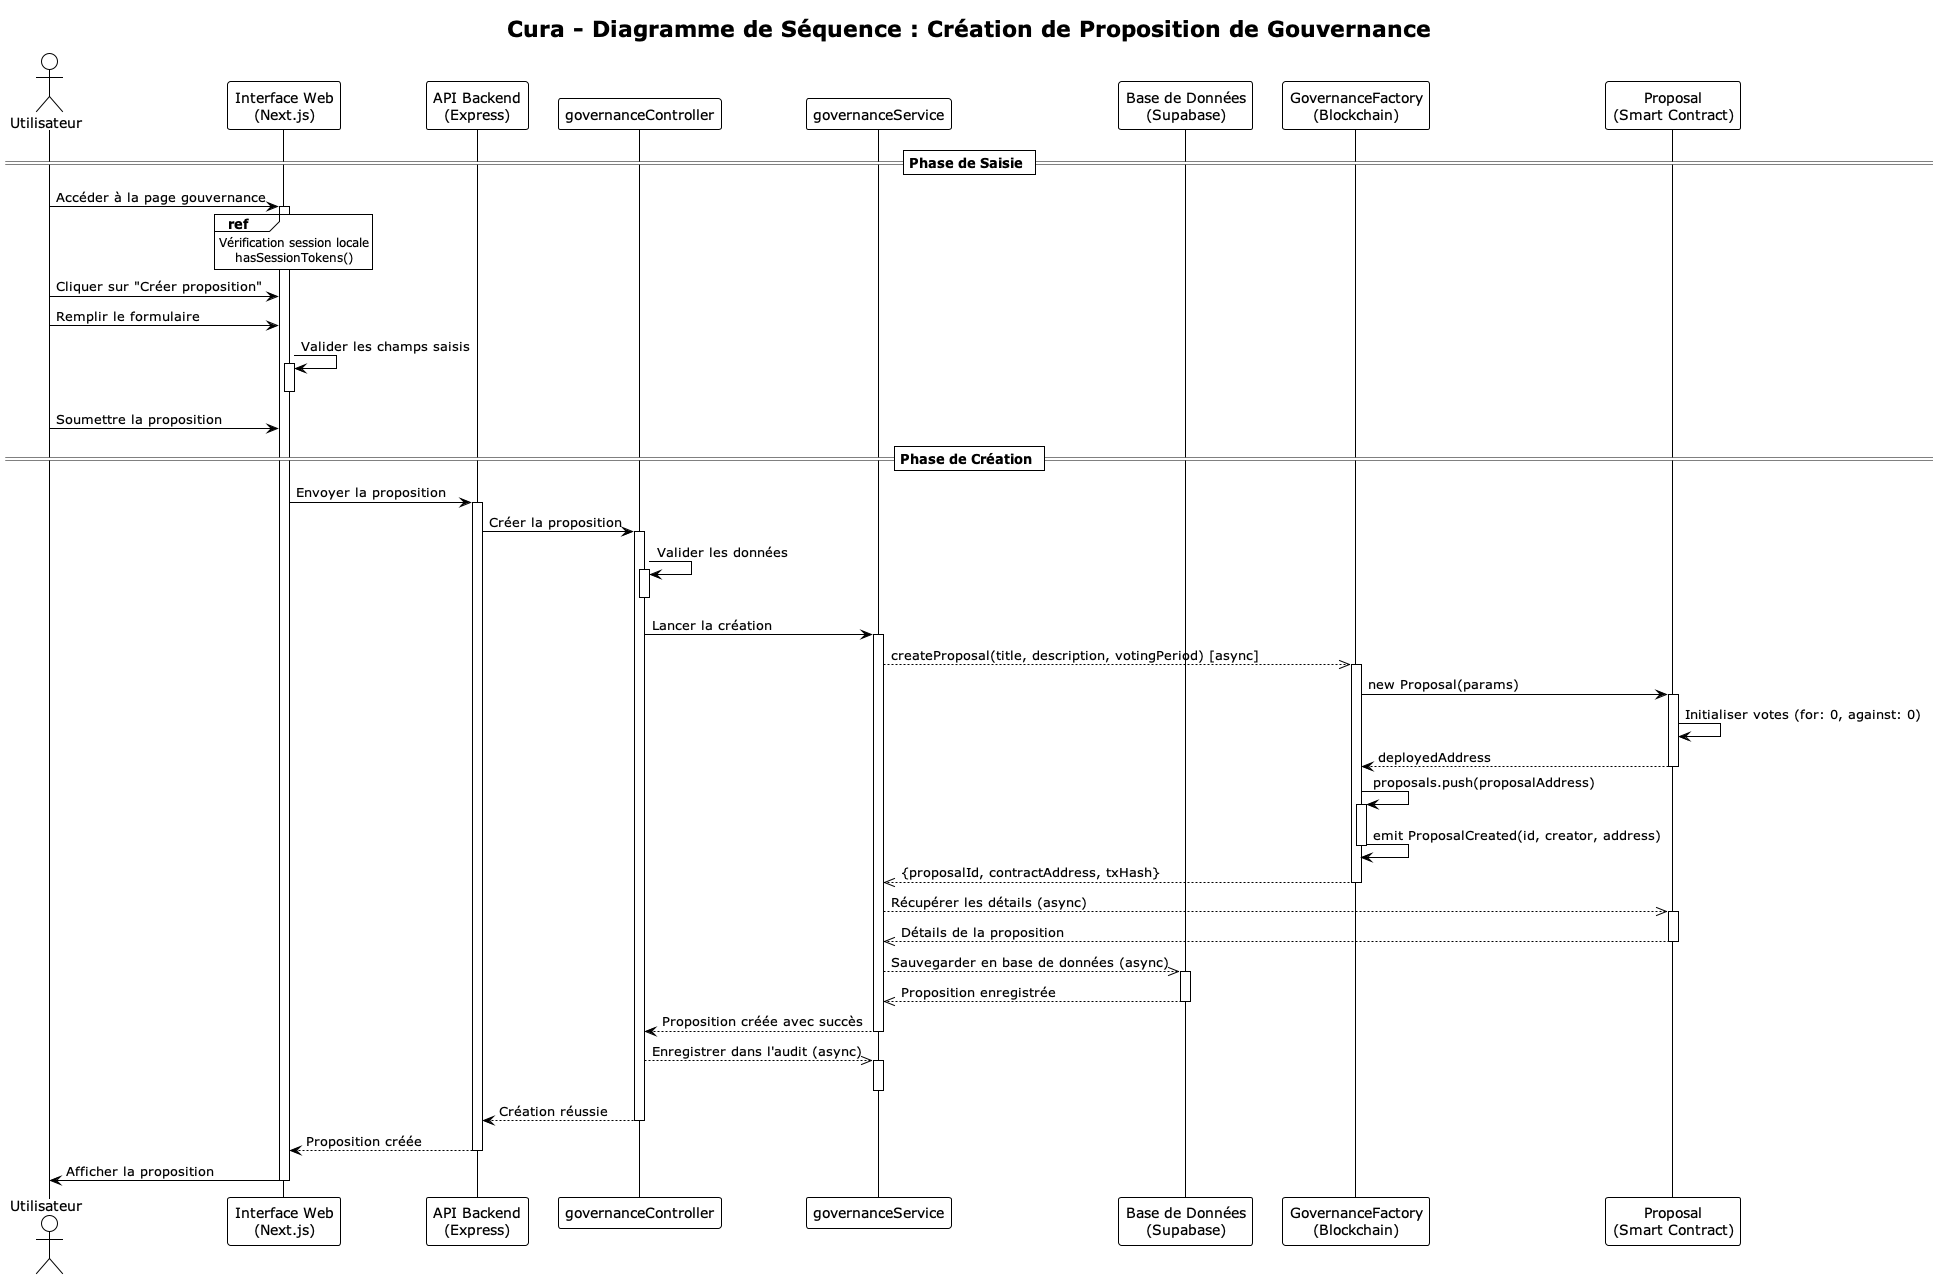

The diagram above was rendered by PlantUML. Its source (embedded in the PNG):
@startuml Governance_Proposal_Creation_Sequence
!theme plain

title Cura - Diagramme de Séquence : Création de Proposition de Gouvernance

actor "Utilisateur" as User
participant "Interface Web\n(Next.js)" as Frontend
participant "API Backend\n(Express)" as Backend
participant "governanceController" as Controller
participant "governanceService" as Service
participant "Base de Données\n(Supabase)" as Database
participant "GovernanceFactory\n(Blockchain)" as Factory
participant "Proposal\n(Smart Contract)" as ProposalContract

== Phase de Saisie ==
User -> Frontend : Accéder à la page gouvernance
activate Frontend
ref over Frontend
    Vérification session locale
    hasSessionTokens()
end ref
User -> Frontend : Cliquer sur "Créer proposition"
User -> Frontend : Remplir le formulaire
Frontend -> Frontend : Valider les champs saisis
activate Frontend
deactivate Frontend
User -> Frontend : Soumettre la proposition

== Phase de Création ==
Frontend -> Backend : Envoyer la proposition
activate Backend
Backend -> Controller : Créer la proposition
activate Controller

Controller -> Controller : Valider les données
activate Controller
deactivate Controller

Controller -> Service : Lancer la création
activate Service

Service -->> Factory : createProposal(title, description, votingPeriod) [async]
activate Factory

Factory -> ProposalContract : new Proposal(params)
activate ProposalContract
ProposalContract -> ProposalContract : Initialiser votes (for: 0, against: 0)
ProposalContract --> Factory : deployedAddress
deactivate ProposalContract

Factory -> Factory : proposals.push(proposalAddress)
activate Factory
Factory -> Factory : emit ProposalCreated(id, creator, address)
deactivate Factory

Factory -->> Service : {proposalId, contractAddress, txHash}
deactivate Factory

Service -->> ProposalContract : Récupérer les détails (async)
activate ProposalContract
ProposalContract -->> Service : Détails de la proposition
deactivate ProposalContract

Service -->> Database : Sauvegarder en base de données (async)
activate Database
Database -->> Service : Proposition enregistrée
deactivate Database

Service --> Controller : Proposition créée avec succès
deactivate Service

Controller -->> Service : Enregistrer dans l'audit (async)
activate Service
deactivate Service

Controller --> Backend : Création réussie
deactivate Controller

Backend --> Frontend : Proposition créée
deactivate Backend

Frontend -> User : Afficher la proposition
deactivate Frontend

@enduml